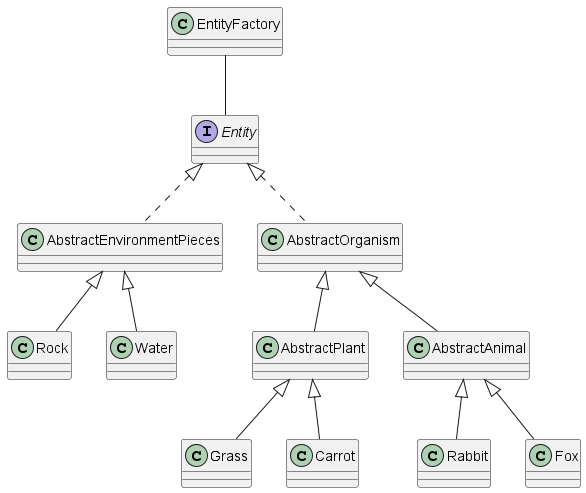

The diagram above was rendered by PlantUML. Its source (embedded in the PNG):
@startuml

interface Entity
class EntityFactory
EntityFactory -- Entity

class AbstractEnvironmentPieces implements Entity
class Rock extends AbstractEnvironmentPieces
class Water extends AbstractEnvironmentPieces

class AbstractOrganism implements Entity

class AbstractPlant extends AbstractOrganism
class Grass extends AbstractPlant
class Carrot extends AbstractPlant

class AbstractAnimal extends AbstractOrganism
class Rabbit extends AbstractAnimal
class Fox extends AbstractAnimal

@enduml